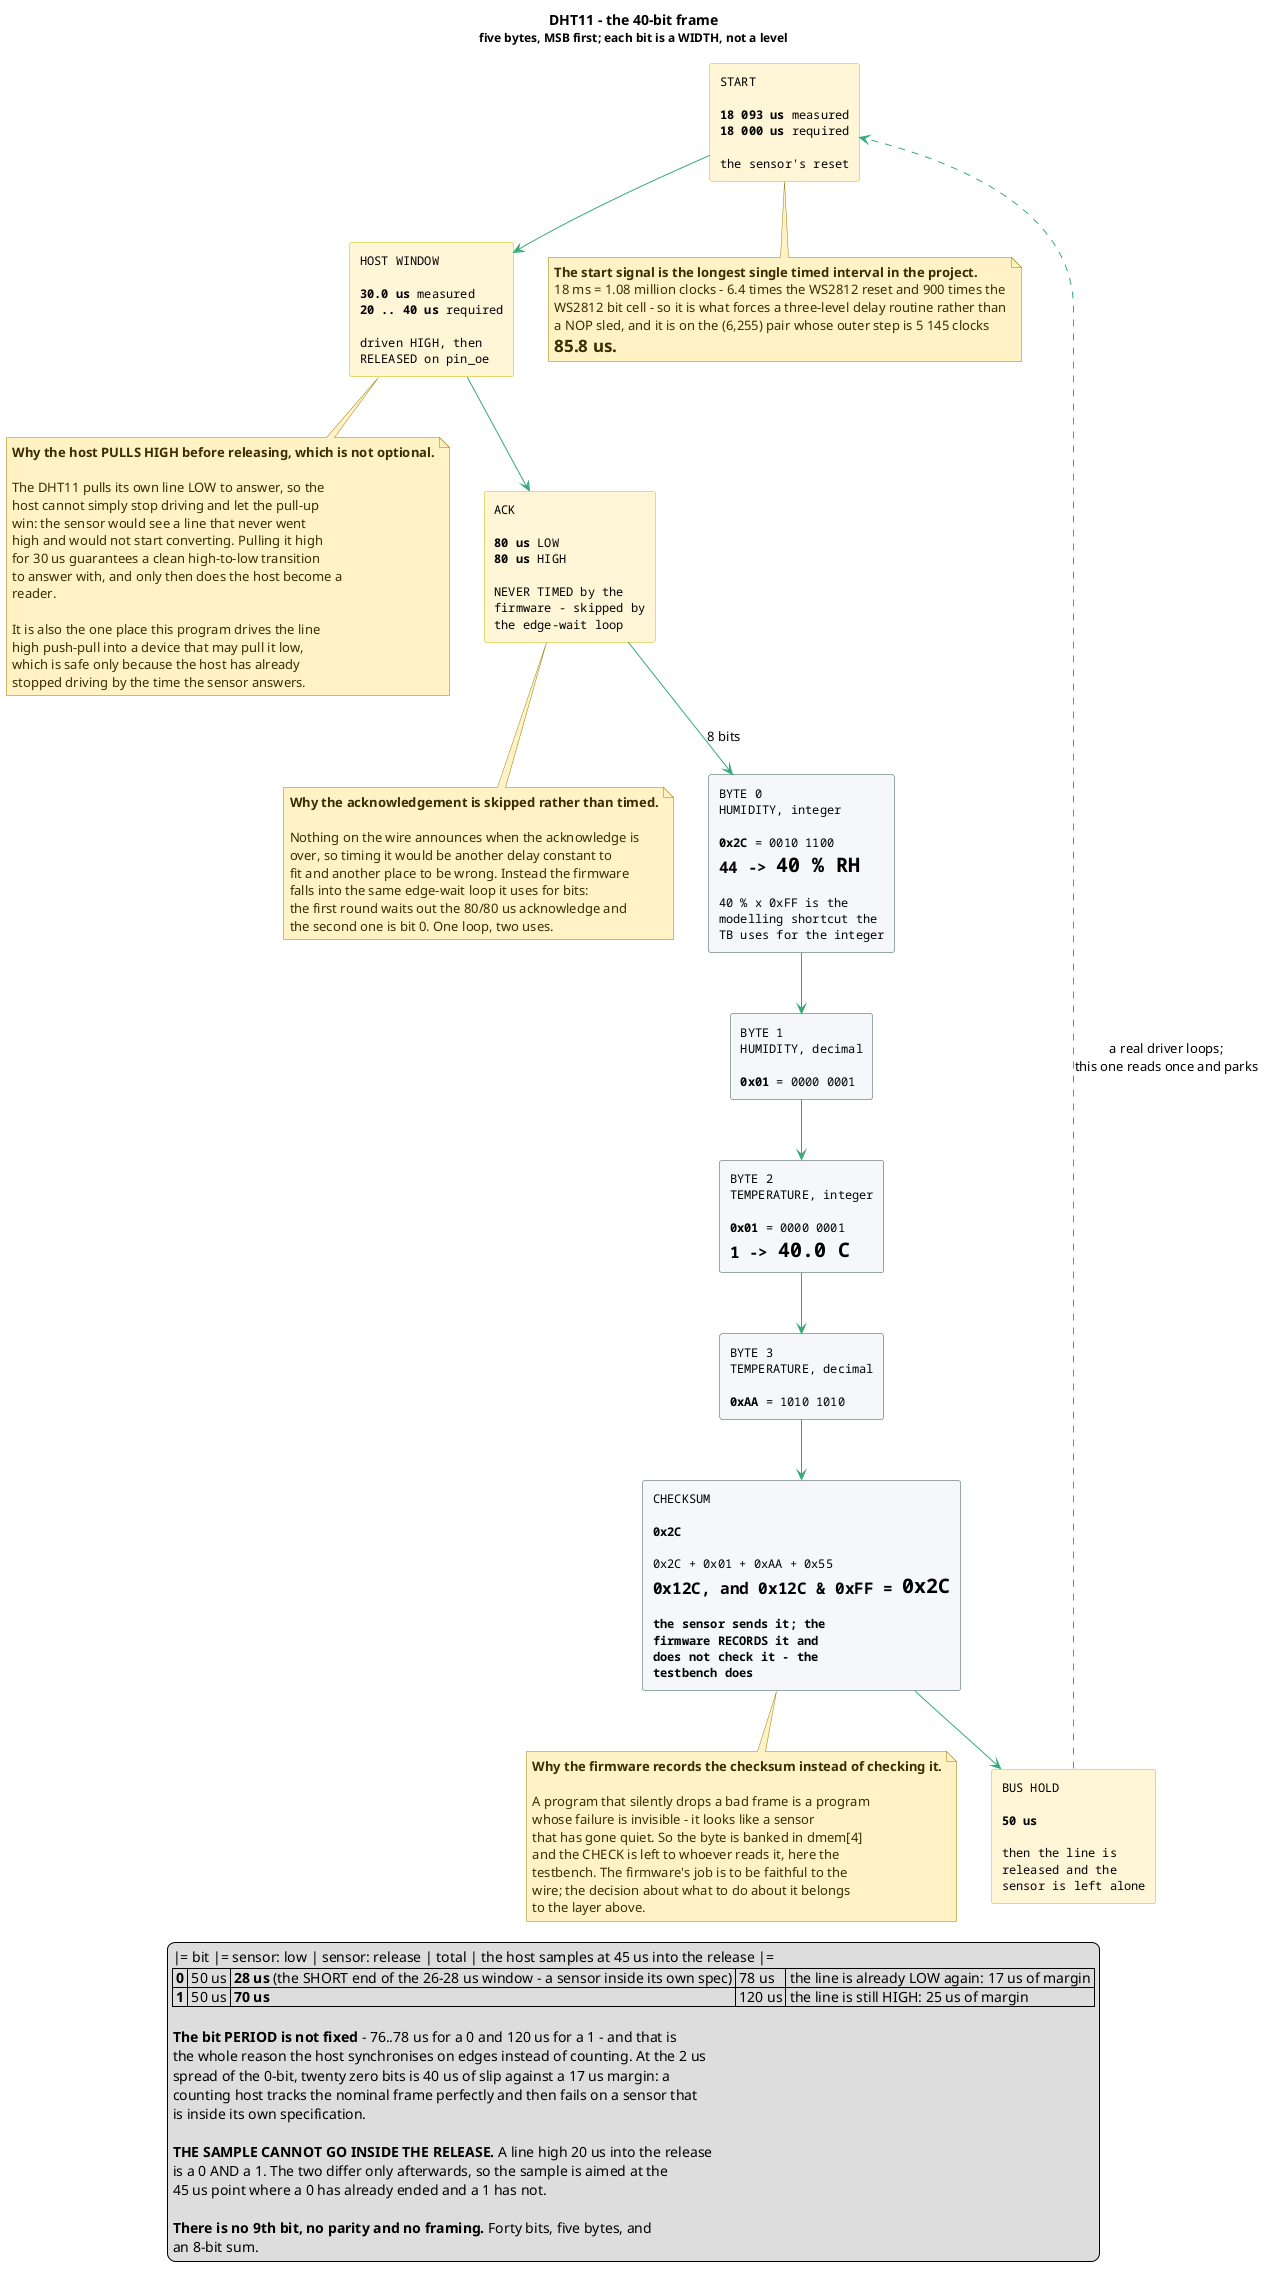

The diagram above was rendered by PlantUML. Its source (embedded in the PNG):
@startuml proto-dht11-frame
skinparam NoteBackgroundColor #FFF3C4
skinparam NoteBorderColor #9A7B0A
skinparam NoteFontColor #3A2E00
' ===========================================================================
' proto-dht11-frame.puml - (b) the DHT11 40-bit frame.
'
' A DHT11 frame is five bytes, MSB first, with no header and no length:
'   byte 0  humidity, integer part    (0x2C = 44 -> 40 % RH)
'   byte 1  humidity, decimal part
'   byte 2  temperature, integer part (0x01 = 1 -> 40.0 C)
'   byte 3  temperature, decimal part
'   byte 4  CHECKSUM = (b0 + b1 + b2 + b3) & 0xff
'
' Every one of the 40 bits is a WIDTH, not a level. The bit value IS the length
' of the sensor's release, so the host has to be at a particular instant in each
' bit rather than reading a level.
' ===========================================================================

title DHT11 - the 40-bit frame\n<font size=12>five bytes, MSB first; each bit is a WIDTH, not a level</font>

hide empty description
hide stereotype
skinparam shadowing false
skinparam rectangle {
  BorderColor #335550
  FontName monospaced
  FontSize 12
}
skinparam rectangle<<b>> {
  BackgroundColor #F4F7FB
}
skinparam rectangle<<zero>> {
  BackgroundColor #E8E8E8
}
skinparam rectangle<<gate>> {
  BackgroundColor #FFF4D6
  BorderColor #C8B800
}

rectangle "START\n\n<b>18 093 us</b> measured\n<b>18 000 us</b> required\n\nthe sensor's reset" as S <<gate>>
rectangle "HOST WINDOW\n\n<b>30.0 us</b> measured\n<b>20 .. 40 us</b> required\n\ndriven HIGH, then\nRELEASED on pin_oe" as H <<gate>>
rectangle "ACK\n\n<b>80 us</b> LOW\n<b>80 us</b> HIGH\n\nNEVER TIMED by the\nfirmware - skipped by\nthe edge-wait loop" as A <<gate>>

rectangle "BYTE 0\nHUMIDITY, integer\n\n<b>0x2C</b> = 0010 1100\n= 44 -> <b>40 % RH</b>\n\n40 % x 0xFF is the\nmodelling shortcut the\nTB uses for the integer" as B0 <<b>>
rectangle "BYTE 1\nHUMIDITY, decimal\n\n<b>0x01</b> = 0000 0001" as B1 <<b>>
rectangle "BYTE 2\nTEMPERATURE, integer\n\n<b>0x01</b> = 0000 0001\n= 1 -> <b>40.0 C</b>" as B2 <<b>>
rectangle "BYTE 3\nTEMPERATURE, decimal\n\n<b>0xAA</b> = 1010 1010" as B3 <<b>>
rectangle "CHECKSUM\n\n<b>0x2C</b>\n\n0x2C + 0x01 + 0xAA + 0x55\n= 0x12C, and 0x12C & 0xFF = <b>0x2C</b>\n\n<b>the sensor sends it; the</b>\n<b>firmware RECORDS it and</b>\n<b>does not check it - the</b>\n<b>testbench does</b>" as CK <<b>>
rectangle "BUS HOLD\n\n<b>50 us</b>\n\nthen the line is\nreleased and the\nsensor is left alone" as BH <<gate>>

S -[#3A7]-> H
H -[#3A7]-> A
A -[#3A7]-> B0 : 8 bits
B0 -[#3A7]-> B1
B1 -[#3A7]-> B2
B2 -[#3A7]-> B3
B3 -[#3A7]-> CK
CK -[#3A7]-> BH
BH -[#3A7,dashed]-> S : a real driver loops;\nthis one reads once and parks

note bottom of S
  <b>The start signal is the longest single timed interval in the project.</b>
  18 ms = 1.08 million clocks - 6.4 times the WS2812 reset and 900 times the
  WS2812 bit cell - so it is what forces a three-level delay routine rather than
  a NOP sled, and it is on the (6,255) pair whose outer step is 5 145 clocks
  = 85.8 us.
end note

note bottom of H
  <b>Why the host PULLS HIGH before releasing, which is not optional.</b>

  The DHT11 pulls its own line LOW to answer, so the
  host cannot simply stop driving and let the pull-up
  win: the sensor would see a line that never went
  high and would not start converting. Pulling it high
  for 30 us guarantees a clean high-to-low transition
  to answer with, and only then does the host become a
  reader.

  It is also the one place this program drives the line
  high push-pull into a device that may pull it low,
  which is safe only because the host has already
  stopped driving by the time the sensor answers.
end note

note bottom of A
  <b>Why the acknowledgement is skipped rather than timed.</b>

  Nothing on the wire announces when the acknowledge is
  over, so timing it would be another delay constant to
  fit and another place to be wrong. Instead the firmware
  falls into the same edge-wait loop it uses for bits:
  the first round waits out the 80/80 us acknowledge and
  the second one is bit 0. One loop, two uses.
end note

note bottom of CK
  <b>Why the firmware records the checksum instead of checking it.</b>

  A program that silently drops a bad frame is a program
  whose failure is invisible - it looks like a sensor
  that has gone quiet. So the byte is banked in dmem[4]
  and the CHECK is left to whoever reads it, here the
  testbench. The firmware's job is to be faithful to the
  wire; the decision about what to do about it belongs
  to the layer above.
end note

legend bottom
  |= bit |= sensor: low | sensor: release | total | the host samples at 45 us into the release |=
  | <b>0</b> | 50 us | <b>28 us</b> (the SHORT end of the 26-28 us window - a sensor inside its own spec) | 78 us | the line is already LOW again: 17 us of margin |
  | <b>1</b> | 50 us | <b>70 us</b> | 120 us | the line is still HIGH: 25 us of margin |

  <b>The bit PERIOD is not fixed</b> - 76..78 us for a 0 and 120 us for a 1 - and that is
  the whole reason the host synchronises on edges instead of counting. At the 2 us
  spread of the 0-bit, twenty zero bits is 40 us of slip against a 17 us margin: a
  counting host tracks the nominal frame perfectly and then fails on a sensor that
  is inside its own specification.

  <b>THE SAMPLE CANNOT GO INSIDE THE RELEASE.</b> A line high 20 us into the release
  is a 0 AND a 1. The two differ only afterwards, so the sample is aimed at the
  45 us point where a 0 has already ended and a 1 has not.

  <b>There is no 9th bit, no parity and no framing.</b> Forty bits, five bytes, and
  an 8-bit sum.
end legend

@enduml